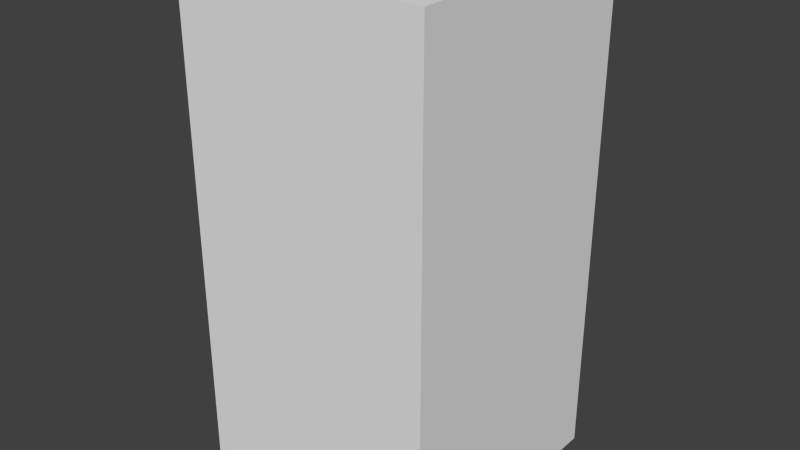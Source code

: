 # Source: brownShieldOne.blend  (saved by Blender 2.68.0; exported with 4.5.12 LTS)
import bpy
from mathutils import Matrix  # noqa: F401  (used for matrix-valued properties, if any)

bpy.ops.wm.read_factory_settings(use_empty=True)
scene = bpy.context.scene
scene.name = 'Scene'

# ---- collections
col_collection_1 = bpy.data.collections.new('Collection 1'); scene.collection.children.link(col_collection_1)

# ---- world
world_world = bpy.data.worlds.new('World'); scene.world = world_world
world_world.color = (0.05088, 0.05088, 0.05088)
world_world.use_sun_shadow = False
world_world.sun_shadow_jitter_overblur = 0.0
world_world.cycles.sampling_method = 'MANUAL'
world_world.cycles.sample_map_resolution = 256

# ---- meshes
me_brownshieldone = bpy.data.meshes.new('brownShieldOne')
me_brownshieldone.from_pydata([(-0.5, -0.5, -1.0), (-0.5, 0.5, -1.0), (0.5, 0.5, -1.0), (0.5, -0.5, -1.0), (-0.5, -0.5, 1.0), (-0.5, 0.5, 1.0), (0.5, 0.5, 1.0), (0.5, -0.5, 1.0)], [], [(4, 5, 1, 0), (5, 6, 2, 1), (6, 7, 3, 2), (7, 4, 0, 3), (0, 1, 2, 3), (7, 6, 5, 4)])
me_brownshieldone.use_remesh_preserve_volume = False
me_brownshieldone.use_remesh_preserve_attributes = False
me_brownshieldone.use_mirror_vertex_groups = False
me_brownshieldone.update()

# ---- objects
ob_brownshieldone = bpy.data.objects.new('brownShieldOne', me_brownshieldone)

# ---- transforms, parenting, visibility, modifiers, constraints
ob_brownshieldone.location = (0.0, 0.0, 0.0)
ob_brownshieldone.lineart.crease_threshold = 0.0

# ---- collection membership
col_collection_1.objects.link(ob_brownshieldone)

# ---- scene / render settings (as saved in the file)
scene.frame_start = 1; scene.frame_end = 250; scene.frame_set(1)
scene.render.engine = 'BLENDER_EEVEE_NEXT'
scene.render.image_settings.color_mode = 'RGB'
scene.render.image_settings.compression = 90
scene.render.resolution_percentage = 50
scene.render.dither_intensity = 0.0
scene.cycles.use_denoising = False
scene.cycles.samples = 10
scene.cycles.sampling_pattern = 'TABULATED_SOBOL'
scene.cycles.light_sampling_threshold = 0.0
scene.cycles.use_adaptive_sampling = False
scene.cycles.use_light_tree = False
scene.cycles.blur_glossy = 0.0
scene.cycles.volume_bounces = 1
scene.cycles.pixel_filter_type = 'GAUSSIAN'
scene.cycles.sample_clamp_indirect = 0.0
scene.view_settings.view_transform = 'Standard'
bpy.context.view_layer.update()

# ---- added for rendering (the .blend has no active camera and no usable light): camera, sun
cam_auto = bpy.data.cameras.new('AutoCamera')
cam_auto.lens = 50.0
cam_auto.sensor_width = 36.0
cam_auto.clip_end = 1000.0
ob_auto_camera = bpy.data.objects.new('AutoCamera', cam_auto)
scene.collection.objects.link(ob_auto_camera)
ob_auto_camera.location = (2.26633, -2.71959, 1.81306)
ob_auto_camera.rotation_euler = (1.09748, -7.21219e-08, 0.694738)
scene.camera = ob_auto_camera
light_auto_sun = bpy.data.lights.new('AutoSun', 'SUN')
light_auto_sun.energy = 3.0
light_auto_sun.angle = 0.0523599
ob_auto_sun = bpy.data.objects.new('AutoSun', light_auto_sun)
scene.collection.objects.link(ob_auto_sun)
ob_auto_sun.rotation_euler = (0.872665, 0.174533, 0.523599)
bpy.context.view_layer.update()

